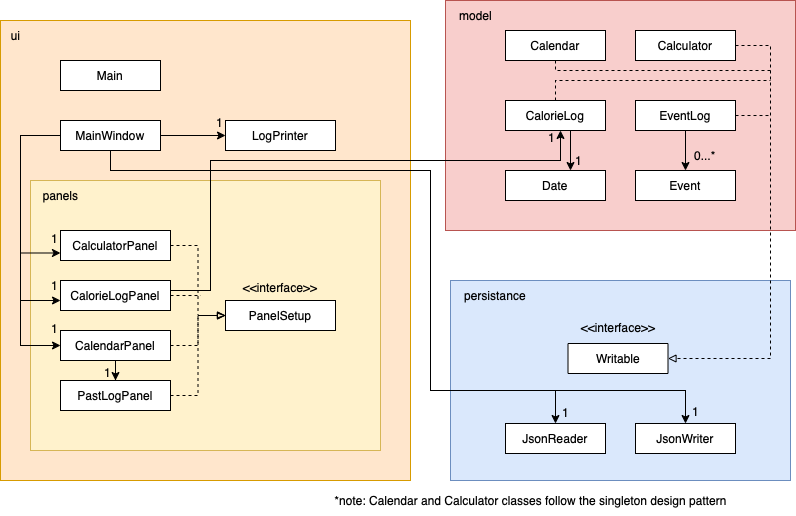

The diagram above was exported from draw.io. Its source (the exported page's mxGraphModel, read from the mxfile embedded in the PNG):
<mxGraphModel dx="954" dy="647" grid="1" gridSize="10" guides="1" tooltips="1" connect="1" arrows="1" fold="1" page="1" pageScale="1" pageWidth="850" pageHeight="1100" math="0" shadow="0">
  <root>
    <mxCell id="0" />
    <mxCell id="1" parent="0" />
    <mxCell id="zjDR8jYiadXmaC_HaVIz-20" value="" style="rounded=0;whiteSpace=wrap;html=1;fillColor=#dae8fc;strokeColor=#6c8ebf;movable=1;resizable=1;rotatable=1;deletable=1;editable=1;locked=0;connectable=1;" vertex="1" parent="1">
      <mxGeometry x="470" y="290" width="340" height="200" as="geometry" />
    </mxCell>
    <mxCell id="zjDR8jYiadXmaC_HaVIz-28" value="" style="rounded=0;whiteSpace=wrap;html=1;fillColor=#f8cecc;strokeColor=#b85450;movable=1;resizable=1;rotatable=1;deletable=1;editable=1;locked=0;connectable=1;" vertex="1" parent="1">
      <mxGeometry x="465" y="10" width="350" height="230" as="geometry" />
    </mxCell>
    <mxCell id="zjDR8jYiadXmaC_HaVIz-19" value="" style="rounded=0;whiteSpace=wrap;html=1;fillColor=#ffe6cc;strokeColor=#d79b00;movable=0;resizable=0;rotatable=0;deletable=0;editable=0;locked=1;connectable=0;" vertex="1" parent="1">
      <mxGeometry x="20" y="30" width="410" height="460" as="geometry" />
    </mxCell>
    <mxCell id="zjDR8jYiadXmaC_HaVIz-18" value="" style="rounded=0;whiteSpace=wrap;html=1;fillColor=#fff2cc;strokeColor=#d6b656;movable=0;resizable=0;rotatable=0;deletable=0;editable=0;locked=1;connectable=0;" vertex="1" parent="1">
      <mxGeometry x="50" y="190" width="350" height="270" as="geometry" />
    </mxCell>
    <mxCell id="zjDR8jYiadXmaC_HaVIz-41" style="edgeStyle=orthogonalEdgeStyle;rounded=0;orthogonalLoop=1;jettySize=auto;html=1;entryX=0;entryY=0.5;entryDx=0;entryDy=0;" edge="1" parent="1" source="zjDR8jYiadXmaC_HaVIz-1" target="zjDR8jYiadXmaC_HaVIz-14">
      <mxGeometry relative="1" as="geometry" />
    </mxCell>
    <mxCell id="zjDR8jYiadXmaC_HaVIz-45" style="edgeStyle=orthogonalEdgeStyle;rounded=0;orthogonalLoop=1;jettySize=auto;html=1;entryX=0;entryY=0.75;entryDx=0;entryDy=0;" edge="1" parent="1" source="zjDR8jYiadXmaC_HaVIz-1" target="zjDR8jYiadXmaC_HaVIz-11">
      <mxGeometry relative="1" as="geometry">
        <Array as="points">
          <mxPoint x="40" y="145" />
          <mxPoint x="40" y="262" />
        </Array>
      </mxGeometry>
    </mxCell>
    <mxCell id="zjDR8jYiadXmaC_HaVIz-46" style="edgeStyle=orthogonalEdgeStyle;rounded=0;orthogonalLoop=1;jettySize=auto;html=1;" edge="1" parent="1" source="zjDR8jYiadXmaC_HaVIz-1">
      <mxGeometry relative="1" as="geometry">
        <mxPoint x="80" y="310" as="targetPoint" />
        <Array as="points">
          <mxPoint x="40" y="145" />
          <mxPoint x="40" y="310" />
        </Array>
      </mxGeometry>
    </mxCell>
    <mxCell id="zjDR8jYiadXmaC_HaVIz-47" style="edgeStyle=orthogonalEdgeStyle;rounded=0;orthogonalLoop=1;jettySize=auto;html=1;entryX=0;entryY=0.5;entryDx=0;entryDy=0;" edge="1" parent="1" source="zjDR8jYiadXmaC_HaVIz-1" target="zjDR8jYiadXmaC_HaVIz-13">
      <mxGeometry relative="1" as="geometry">
        <Array as="points">
          <mxPoint x="40" y="145" />
          <mxPoint x="40" y="355" />
        </Array>
      </mxGeometry>
    </mxCell>
    <mxCell id="zjDR8jYiadXmaC_HaVIz-66" style="edgeStyle=orthogonalEdgeStyle;rounded=0;orthogonalLoop=1;jettySize=auto;html=1;entryX=0.5;entryY=0;entryDx=0;entryDy=0;" edge="1" parent="1" source="zjDR8jYiadXmaC_HaVIz-1" target="zjDR8jYiadXmaC_HaVIz-21">
      <mxGeometry relative="1" as="geometry">
        <Array as="points">
          <mxPoint x="130" y="180" />
          <mxPoint x="450" y="180" />
          <mxPoint x="450" y="400" />
          <mxPoint x="575" y="400" />
        </Array>
      </mxGeometry>
    </mxCell>
    <mxCell id="zjDR8jYiadXmaC_HaVIz-1" value="MainWindow" style="rounded=0;whiteSpace=wrap;html=1;" vertex="1" parent="1">
      <mxGeometry x="80" y="130" width="100" height="30" as="geometry" />
    </mxCell>
    <mxCell id="zjDR8jYiadXmaC_HaVIz-2" value="Main" style="rounded=0;whiteSpace=wrap;html=1;" vertex="1" parent="1">
      <mxGeometry x="80" y="70" width="100" height="30" as="geometry" />
    </mxCell>
    <mxCell id="zjDR8jYiadXmaC_HaVIz-63" style="edgeStyle=orthogonalEdgeStyle;rounded=0;orthogonalLoop=1;jettySize=auto;html=1;endArrow=none;endFill=0;dashed=1;" edge="1" parent="1" source="zjDR8jYiadXmaC_HaVIz-3">
      <mxGeometry relative="1" as="geometry">
        <mxPoint x="790" y="80" as="targetPoint" />
        <Array as="points">
          <mxPoint x="575" y="80" />
          <mxPoint x="790" y="80" />
        </Array>
      </mxGeometry>
    </mxCell>
    <mxCell id="zjDR8jYiadXmaC_HaVIz-3" value="Calendar" style="rounded=0;whiteSpace=wrap;html=1;" vertex="1" parent="1">
      <mxGeometry x="525" y="40" width="100" height="30" as="geometry" />
    </mxCell>
    <mxCell id="zjDR8jYiadXmaC_HaVIz-62" style="edgeStyle=orthogonalEdgeStyle;rounded=0;orthogonalLoop=1;jettySize=auto;html=1;entryX=1;entryY=0.5;entryDx=0;entryDy=0;dashed=1;endArrow=block;endFill=0;" edge="1" parent="1" source="zjDR8jYiadXmaC_HaVIz-4" target="zjDR8jYiadXmaC_HaVIz-23">
      <mxGeometry relative="1" as="geometry">
        <Array as="points">
          <mxPoint x="790" y="55" />
          <mxPoint x="790" y="368" />
        </Array>
      </mxGeometry>
    </mxCell>
    <mxCell id="zjDR8jYiadXmaC_HaVIz-4" value="Calculator" style="rounded=0;whiteSpace=wrap;html=1;" vertex="1" parent="1">
      <mxGeometry x="655" y="40" width="100" height="30" as="geometry" />
    </mxCell>
    <mxCell id="zjDR8jYiadXmaC_HaVIz-59" style="edgeStyle=orthogonalEdgeStyle;rounded=0;orthogonalLoop=1;jettySize=auto;html=1;exitX=0.75;exitY=1;exitDx=0;exitDy=0;entryX=0.75;entryY=0;entryDx=0;entryDy=0;" edge="1" parent="1">
      <mxGeometry relative="1" as="geometry">
        <mxPoint x="590" y="140" as="sourcePoint" />
        <mxPoint x="590" y="180" as="targetPoint" />
      </mxGeometry>
    </mxCell>
    <mxCell id="zjDR8jYiadXmaC_HaVIz-64" style="edgeStyle=orthogonalEdgeStyle;rounded=0;orthogonalLoop=1;jettySize=auto;html=1;dashed=1;endArrow=none;endFill=0;" edge="1" parent="1" source="zjDR8jYiadXmaC_HaVIz-5">
      <mxGeometry relative="1" as="geometry">
        <mxPoint x="790" y="90" as="targetPoint" />
        <Array as="points">
          <mxPoint x="575" y="90" />
        </Array>
      </mxGeometry>
    </mxCell>
    <mxCell id="zjDR8jYiadXmaC_HaVIz-5" value="CalorieLog" style="rounded=0;whiteSpace=wrap;html=1;" vertex="1" parent="1">
      <mxGeometry x="525" y="110" width="100" height="30" as="geometry" />
    </mxCell>
    <mxCell id="zjDR8jYiadXmaC_HaVIz-6" value="Date" style="rounded=0;whiteSpace=wrap;html=1;" vertex="1" parent="1">
      <mxGeometry x="525" y="180" width="100" height="30" as="geometry" />
    </mxCell>
    <mxCell id="zjDR8jYiadXmaC_HaVIz-7" value="0...*" style="text;html=1;strokeColor=none;fillColor=none;align=center;verticalAlign=middle;whiteSpace=wrap;rounded=0;" vertex="1" parent="1">
      <mxGeometry x="695" y="150" width="60" height="30" as="geometry" />
    </mxCell>
    <mxCell id="zjDR8jYiadXmaC_HaVIz-8" style="edgeStyle=orthogonalEdgeStyle;rounded=0;orthogonalLoop=1;jettySize=auto;html=1;" edge="1" parent="1" source="zjDR8jYiadXmaC_HaVIz-9" target="zjDR8jYiadXmaC_HaVIz-10">
      <mxGeometry relative="1" as="geometry" />
    </mxCell>
    <mxCell id="zjDR8jYiadXmaC_HaVIz-65" style="edgeStyle=orthogonalEdgeStyle;rounded=0;orthogonalLoop=1;jettySize=auto;html=1;exitX=1;exitY=0.5;exitDx=0;exitDy=0;dashed=1;endArrow=none;endFill=0;" edge="1" parent="1" source="zjDR8jYiadXmaC_HaVIz-9">
      <mxGeometry relative="1" as="geometry">
        <mxPoint x="790" y="125.0344827586207" as="targetPoint" />
      </mxGeometry>
    </mxCell>
    <mxCell id="zjDR8jYiadXmaC_HaVIz-9" value="EventLog" style="rounded=0;whiteSpace=wrap;html=1;" vertex="1" parent="1">
      <mxGeometry x="655" y="110" width="100" height="30" as="geometry" />
    </mxCell>
    <mxCell id="zjDR8jYiadXmaC_HaVIz-10" value="Event" style="rounded=0;whiteSpace=wrap;html=1;" vertex="1" parent="1">
      <mxGeometry x="655" y="180" width="100" height="30" as="geometry" />
    </mxCell>
    <mxCell id="zjDR8jYiadXmaC_HaVIz-36" style="edgeStyle=orthogonalEdgeStyle;rounded=0;orthogonalLoop=1;jettySize=auto;html=1;exitX=1;exitY=0.5;exitDx=0;exitDy=0;entryX=0;entryY=0.5;entryDx=0;entryDy=0;dashed=1;endArrow=block;endFill=0;" edge="1" parent="1" source="zjDR8jYiadXmaC_HaVIz-11" target="zjDR8jYiadXmaC_HaVIz-16">
      <mxGeometry relative="1" as="geometry" />
    </mxCell>
    <mxCell id="zjDR8jYiadXmaC_HaVIz-11" value="CalculatorPanel" style="rounded=0;whiteSpace=wrap;html=1;" vertex="1" parent="1">
      <mxGeometry x="80" y="240" width="110" height="30" as="geometry" />
    </mxCell>
    <mxCell id="zjDR8jYiadXmaC_HaVIz-38" style="edgeStyle=orthogonalEdgeStyle;rounded=0;orthogonalLoop=1;jettySize=auto;html=1;exitX=1;exitY=0.5;exitDx=0;exitDy=0;endArrow=none;endFill=0;dashed=1;" edge="1" parent="1" source="zjDR8jYiadXmaC_HaVIz-12">
      <mxGeometry relative="1" as="geometry">
        <mxPoint x="220" y="305.0344827586207" as="targetPoint" />
      </mxGeometry>
    </mxCell>
    <mxCell id="zjDR8jYiadXmaC_HaVIz-57" style="edgeStyle=orthogonalEdgeStyle;rounded=0;orthogonalLoop=1;jettySize=auto;html=1;" edge="1" parent="1" source="zjDR8jYiadXmaC_HaVIz-12">
      <mxGeometry relative="1" as="geometry">
        <mxPoint x="580" y="140" as="targetPoint" />
        <Array as="points">
          <mxPoint x="230" y="300" />
          <mxPoint x="230" y="170" />
          <mxPoint x="580" y="170" />
        </Array>
      </mxGeometry>
    </mxCell>
    <mxCell id="zjDR8jYiadXmaC_HaVIz-12" value="CalorieLogPanel" style="rounded=0;whiteSpace=wrap;html=1;" vertex="1" parent="1">
      <mxGeometry x="80" y="290" width="110" height="30" as="geometry" />
    </mxCell>
    <mxCell id="zjDR8jYiadXmaC_HaVIz-39" style="edgeStyle=orthogonalEdgeStyle;rounded=0;orthogonalLoop=1;jettySize=auto;html=1;entryX=0;entryY=0.5;entryDx=0;entryDy=0;dashed=1;endArrow=blockThin;endFill=0;" edge="1" parent="1" source="zjDR8jYiadXmaC_HaVIz-13" target="zjDR8jYiadXmaC_HaVIz-16">
      <mxGeometry relative="1" as="geometry" />
    </mxCell>
    <mxCell id="zjDR8jYiadXmaC_HaVIz-58" style="edgeStyle=orthogonalEdgeStyle;rounded=0;orthogonalLoop=1;jettySize=auto;html=1;entryX=0.5;entryY=0;entryDx=0;entryDy=0;" edge="1" parent="1" source="zjDR8jYiadXmaC_HaVIz-13" target="zjDR8jYiadXmaC_HaVIz-17">
      <mxGeometry relative="1" as="geometry" />
    </mxCell>
    <mxCell id="zjDR8jYiadXmaC_HaVIz-13" value="CalendarPanel" style="rounded=0;whiteSpace=wrap;html=1;" vertex="1" parent="1">
      <mxGeometry x="80" y="340" width="110" height="30" as="geometry" />
    </mxCell>
    <mxCell id="zjDR8jYiadXmaC_HaVIz-14" value="LogPrinter" style="rounded=0;whiteSpace=wrap;html=1;" vertex="1" parent="1">
      <mxGeometry x="245" y="130" width="110" height="30" as="geometry" />
    </mxCell>
    <mxCell id="zjDR8jYiadXmaC_HaVIz-16" value="PanelSetup" style="rounded=0;whiteSpace=wrap;html=1;" vertex="1" parent="1">
      <mxGeometry x="245" y="310" width="110" height="30" as="geometry" />
    </mxCell>
    <mxCell id="zjDR8jYiadXmaC_HaVIz-40" style="edgeStyle=orthogonalEdgeStyle;rounded=0;orthogonalLoop=1;jettySize=auto;html=1;exitX=1;exitY=0.5;exitDx=0;exitDy=0;entryX=0;entryY=0.5;entryDx=0;entryDy=0;dashed=1;endArrow=block;endFill=0;" edge="1" parent="1" source="zjDR8jYiadXmaC_HaVIz-17" target="zjDR8jYiadXmaC_HaVIz-16">
      <mxGeometry relative="1" as="geometry" />
    </mxCell>
    <mxCell id="zjDR8jYiadXmaC_HaVIz-17" value="PastLogPanel" style="rounded=0;whiteSpace=wrap;html=1;" vertex="1" parent="1">
      <mxGeometry x="80" y="390" width="110" height="30" as="geometry" />
    </mxCell>
    <mxCell id="zjDR8jYiadXmaC_HaVIz-21" value="JsonReader" style="rounded=0;whiteSpace=wrap;html=1;" vertex="1" parent="1">
      <mxGeometry x="525" y="433" width="100" height="30" as="geometry" />
    </mxCell>
    <mxCell id="zjDR8jYiadXmaC_HaVIz-67" style="edgeStyle=orthogonalEdgeStyle;rounded=0;orthogonalLoop=1;jettySize=auto;html=1;endArrow=none;endFill=0;startArrow=classic;startFill=1;" edge="1" parent="1" source="zjDR8jYiadXmaC_HaVIz-22">
      <mxGeometry relative="1" as="geometry">
        <mxPoint x="570" y="400.0000000000001" as="targetPoint" />
        <Array as="points">
          <mxPoint x="705" y="400" />
        </Array>
      </mxGeometry>
    </mxCell>
    <mxCell id="zjDR8jYiadXmaC_HaVIz-22" value="JsonWriter" style="rounded=0;whiteSpace=wrap;html=1;" vertex="1" parent="1">
      <mxGeometry x="655" y="433" width="100" height="30" as="geometry" />
    </mxCell>
    <mxCell id="zjDR8jYiadXmaC_HaVIz-23" value="Writable" style="rounded=0;whiteSpace=wrap;html=1;" vertex="1" parent="1">
      <mxGeometry x="587.5" y="353" width="100" height="30" as="geometry" />
    </mxCell>
    <mxCell id="zjDR8jYiadXmaC_HaVIz-24" value="&amp;lt;&amp;lt;interface&amp;gt;&amp;gt;" style="text;html=1;strokeColor=none;fillColor=none;align=center;verticalAlign=middle;whiteSpace=wrap;rounded=0;" vertex="1" parent="1">
      <mxGeometry x="608" y="322" width="60" height="30" as="geometry" />
    </mxCell>
    <mxCell id="zjDR8jYiadXmaC_HaVIz-27" value="persistance" style="text;html=1;strokeColor=none;fillColor=none;align=center;verticalAlign=middle;whiteSpace=wrap;rounded=0;" vertex="1" parent="1">
      <mxGeometry x="485" y="290" width="60" height="30" as="geometry" />
    </mxCell>
    <mxCell id="zjDR8jYiadXmaC_HaVIz-32" value="panels" style="text;html=1;align=center;verticalAlign=middle;resizable=0;points=[];autosize=1;strokeColor=none;fillColor=none;" vertex="1" parent="1">
      <mxGeometry x="50" y="190" width="60" height="30" as="geometry" />
    </mxCell>
    <mxCell id="zjDR8jYiadXmaC_HaVIz-33" value="ui" style="text;html=1;align=center;verticalAlign=middle;resizable=0;points=[];autosize=1;strokeColor=none;fillColor=none;" vertex="1" parent="1">
      <mxGeometry x="20" y="30" width="30" height="30" as="geometry" />
    </mxCell>
    <mxCell id="zjDR8jYiadXmaC_HaVIz-34" value="model" style="text;html=1;align=center;verticalAlign=middle;resizable=0;points=[];autosize=1;strokeColor=none;fillColor=none;" vertex="1" parent="1">
      <mxGeometry x="465" y="10" width="60" height="30" as="geometry" />
    </mxCell>
    <mxCell id="zjDR8jYiadXmaC_HaVIz-35" value="&amp;lt;&amp;lt;interface&amp;gt;&amp;gt;" style="text;html=1;strokeColor=none;fillColor=none;align=center;verticalAlign=middle;whiteSpace=wrap;rounded=0;" vertex="1" parent="1">
      <mxGeometry x="270" y="282" width="60" height="30" as="geometry" />
    </mxCell>
    <mxCell id="zjDR8jYiadXmaC_HaVIz-42" value="1" style="text;html=1;align=center;verticalAlign=middle;resizable=0;points=[];autosize=1;strokeColor=none;fillColor=none;" vertex="1" parent="1">
      <mxGeometry x="224" y="117" width="30" height="30" as="geometry" />
    </mxCell>
    <mxCell id="zjDR8jYiadXmaC_HaVIz-49" value="1" style="text;html=1;align=center;verticalAlign=middle;resizable=0;points=[];autosize=1;strokeColor=none;fillColor=none;" vertex="1" parent="1">
      <mxGeometry x="59" y="233" width="30" height="30" as="geometry" />
    </mxCell>
    <mxCell id="zjDR8jYiadXmaC_HaVIz-50" value="1" style="text;html=1;align=center;verticalAlign=middle;resizable=0;points=[];autosize=1;strokeColor=none;fillColor=none;" vertex="1" parent="1">
      <mxGeometry x="59" y="280" width="30" height="30" as="geometry" />
    </mxCell>
    <mxCell id="zjDR8jYiadXmaC_HaVIz-51" value="1" style="text;html=1;align=center;verticalAlign=middle;resizable=0;points=[];autosize=1;strokeColor=none;fillColor=none;" vertex="1" parent="1">
      <mxGeometry x="59" y="323" width="30" height="30" as="geometry" />
    </mxCell>
    <mxCell id="zjDR8jYiadXmaC_HaVIz-52" value="1" style="text;html=1;align=center;verticalAlign=middle;resizable=0;points=[];autosize=1;strokeColor=none;fillColor=none;" vertex="1" parent="1">
      <mxGeometry x="112" y="367" width="30" height="30" as="geometry" />
    </mxCell>
    <mxCell id="zjDR8jYiadXmaC_HaVIz-54" value="1" style="text;html=1;align=center;verticalAlign=middle;resizable=0;points=[];autosize=1;strokeColor=none;fillColor=none;" vertex="1" parent="1">
      <mxGeometry x="556" y="132" width="30" height="30" as="geometry" />
    </mxCell>
    <mxCell id="zjDR8jYiadXmaC_HaVIz-60" value="1" style="text;html=1;align=center;verticalAlign=middle;resizable=0;points=[];autosize=1;strokeColor=none;fillColor=none;" vertex="1" parent="1">
      <mxGeometry x="583" y="155" width="30" height="30" as="geometry" />
    </mxCell>
    <mxCell id="zjDR8jYiadXmaC_HaVIz-68" value="1" style="text;html=1;align=center;verticalAlign=middle;resizable=0;points=[];autosize=1;strokeColor=none;fillColor=none;" vertex="1" parent="1">
      <mxGeometry x="570" y="407" width="30" height="30" as="geometry" />
    </mxCell>
    <mxCell id="zjDR8jYiadXmaC_HaVIz-69" value="1" style="text;html=1;align=center;verticalAlign=middle;resizable=0;points=[];autosize=1;strokeColor=none;fillColor=none;" vertex="1" parent="1">
      <mxGeometry x="700" y="406" width="30" height="30" as="geometry" />
    </mxCell>
    <mxCell id="zjDR8jYiadXmaC_HaVIz-70" value="*note: Calendar and Calculator classes follow the singleton design pattern" style="text;html=1;align=center;verticalAlign=middle;resizable=0;points=[];autosize=1;strokeColor=none;fillColor=none;" vertex="1" parent="1">
      <mxGeometry x="340" y="495" width="420" height="30" as="geometry" />
    </mxCell>
  </root>
</mxGraphModel>